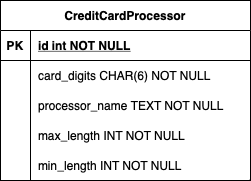

The diagram above was exported from draw.io. Its source (the exported page's mxGraphModel, read from the mxfile embedded in the PNG):
<mxGraphModel dx="1026" dy="692" grid="1" gridSize="10" guides="1" tooltips="1" connect="1" arrows="1" fold="1" page="1" pageScale="1" pageWidth="850" pageHeight="1100" math="0" shadow="0" extFonts="Permanent Marker^https://fonts.googleapis.com/css?family=Permanent+Marker">
  <root>
    <mxCell id="0" />
    <mxCell id="1" parent="0" />
    <mxCell id="C-vyLk0tnHw3VtMMgP7b-23" value="CreditCardProcessor" style="shape=table;startSize=30;container=1;collapsible=1;childLayout=tableLayout;fixedRows=1;rowLines=0;fontStyle=1;align=center;resizeLast=1;" parent="1" vertex="1">
      <mxGeometry x="120" y="120" width="250" height="180" as="geometry" />
    </mxCell>
    <mxCell id="C-vyLk0tnHw3VtMMgP7b-24" value="" style="shape=partialRectangle;collapsible=0;dropTarget=0;pointerEvents=0;fillColor=none;points=[[0,0.5],[1,0.5]];portConstraint=eastwest;top=0;left=0;right=0;bottom=1;" parent="C-vyLk0tnHw3VtMMgP7b-23" vertex="1">
      <mxGeometry y="30" width="250" height="30" as="geometry" />
    </mxCell>
    <mxCell id="C-vyLk0tnHw3VtMMgP7b-25" value="PK" style="shape=partialRectangle;overflow=hidden;connectable=0;fillColor=none;top=0;left=0;bottom=0;right=0;fontStyle=1;" parent="C-vyLk0tnHw3VtMMgP7b-24" vertex="1">
      <mxGeometry width="30" height="30" as="geometry">
        <mxRectangle width="30" height="30" as="alternateBounds" />
      </mxGeometry>
    </mxCell>
    <mxCell id="C-vyLk0tnHw3VtMMgP7b-26" value="id int NOT NULL " style="shape=partialRectangle;overflow=hidden;connectable=0;fillColor=none;top=0;left=0;bottom=0;right=0;align=left;spacingLeft=6;fontStyle=5;" parent="C-vyLk0tnHw3VtMMgP7b-24" vertex="1">
      <mxGeometry x="30" width="220" height="30" as="geometry">
        <mxRectangle width="220" height="30" as="alternateBounds" />
      </mxGeometry>
    </mxCell>
    <mxCell id="SgvZpNMBmVafL1eJe-Lh-1" value="" style="shape=partialRectangle;collapsible=0;dropTarget=0;pointerEvents=0;fillColor=none;points=[[0,0.5],[1,0.5]];portConstraint=eastwest;top=0;left=0;right=0;bottom=0;" vertex="1" parent="C-vyLk0tnHw3VtMMgP7b-23">
      <mxGeometry y="60" width="250" height="30" as="geometry" />
    </mxCell>
    <mxCell id="SgvZpNMBmVafL1eJe-Lh-2" value="" style="shape=partialRectangle;overflow=hidden;connectable=0;fillColor=none;top=0;left=0;bottom=0;right=0;" vertex="1" parent="SgvZpNMBmVafL1eJe-Lh-1">
      <mxGeometry width="30" height="30" as="geometry">
        <mxRectangle width="30" height="30" as="alternateBounds" />
      </mxGeometry>
    </mxCell>
    <mxCell id="SgvZpNMBmVafL1eJe-Lh-3" value="card_digits CHAR(6) NOT NULL" style="shape=partialRectangle;overflow=hidden;connectable=0;fillColor=none;top=0;left=0;bottom=0;right=0;align=left;spacingLeft=6;" vertex="1" parent="SgvZpNMBmVafL1eJe-Lh-1">
      <mxGeometry x="30" width="220" height="30" as="geometry">
        <mxRectangle width="220" height="30" as="alternateBounds" />
      </mxGeometry>
    </mxCell>
    <mxCell id="SgvZpNMBmVafL1eJe-Lh-4" value="" style="shape=partialRectangle;collapsible=0;dropTarget=0;pointerEvents=0;fillColor=none;points=[[0,0.5],[1,0.5]];portConstraint=eastwest;top=0;left=0;right=0;bottom=0;" vertex="1" parent="C-vyLk0tnHw3VtMMgP7b-23">
      <mxGeometry y="90" width="250" height="30" as="geometry" />
    </mxCell>
    <mxCell id="SgvZpNMBmVafL1eJe-Lh-5" value="" style="shape=partialRectangle;overflow=hidden;connectable=0;fillColor=none;top=0;left=0;bottom=0;right=0;" vertex="1" parent="SgvZpNMBmVafL1eJe-Lh-4">
      <mxGeometry width="30" height="30" as="geometry">
        <mxRectangle width="30" height="30" as="alternateBounds" />
      </mxGeometry>
    </mxCell>
    <mxCell id="SgvZpNMBmVafL1eJe-Lh-6" value="processor_name TEXT NOT NULL" style="shape=partialRectangle;overflow=hidden;connectable=0;fillColor=none;top=0;left=0;bottom=0;right=0;align=left;spacingLeft=6;" vertex="1" parent="SgvZpNMBmVafL1eJe-Lh-4">
      <mxGeometry x="30" width="220" height="30" as="geometry">
        <mxRectangle width="220" height="30" as="alternateBounds" />
      </mxGeometry>
    </mxCell>
    <mxCell id="SgvZpNMBmVafL1eJe-Lh-7" value="" style="shape=partialRectangle;collapsible=0;dropTarget=0;pointerEvents=0;fillColor=none;points=[[0,0.5],[1,0.5]];portConstraint=eastwest;top=0;left=0;right=0;bottom=0;" vertex="1" parent="C-vyLk0tnHw3VtMMgP7b-23">
      <mxGeometry y="120" width="250" height="30" as="geometry" />
    </mxCell>
    <mxCell id="SgvZpNMBmVafL1eJe-Lh-8" value="" style="shape=partialRectangle;overflow=hidden;connectable=0;fillColor=none;top=0;left=0;bottom=0;right=0;" vertex="1" parent="SgvZpNMBmVafL1eJe-Lh-7">
      <mxGeometry width="30" height="30" as="geometry">
        <mxRectangle width="30" height="30" as="alternateBounds" />
      </mxGeometry>
    </mxCell>
    <mxCell id="SgvZpNMBmVafL1eJe-Lh-9" value="max_length INT NOT NULL" style="shape=partialRectangle;overflow=hidden;connectable=0;fillColor=none;top=0;left=0;bottom=0;right=0;align=left;spacingLeft=6;" vertex="1" parent="SgvZpNMBmVafL1eJe-Lh-7">
      <mxGeometry x="30" width="220" height="30" as="geometry">
        <mxRectangle width="220" height="30" as="alternateBounds" />
      </mxGeometry>
    </mxCell>
    <mxCell id="C-vyLk0tnHw3VtMMgP7b-27" value="" style="shape=partialRectangle;collapsible=0;dropTarget=0;pointerEvents=0;fillColor=none;points=[[0,0.5],[1,0.5]];portConstraint=eastwest;top=0;left=0;right=0;bottom=0;" parent="C-vyLk0tnHw3VtMMgP7b-23" vertex="1">
      <mxGeometry y="150" width="250" height="30" as="geometry" />
    </mxCell>
    <mxCell id="C-vyLk0tnHw3VtMMgP7b-28" value="" style="shape=partialRectangle;overflow=hidden;connectable=0;fillColor=none;top=0;left=0;bottom=0;right=0;" parent="C-vyLk0tnHw3VtMMgP7b-27" vertex="1">
      <mxGeometry width="30" height="30" as="geometry">
        <mxRectangle width="30" height="30" as="alternateBounds" />
      </mxGeometry>
    </mxCell>
    <mxCell id="C-vyLk0tnHw3VtMMgP7b-29" value="min_length INT NOT NULL" style="shape=partialRectangle;overflow=hidden;connectable=0;fillColor=none;top=0;left=0;bottom=0;right=0;align=left;spacingLeft=6;" parent="C-vyLk0tnHw3VtMMgP7b-27" vertex="1">
      <mxGeometry x="30" width="220" height="30" as="geometry">
        <mxRectangle width="220" height="30" as="alternateBounds" />
      </mxGeometry>
    </mxCell>
  </root>
</mxGraphModel>